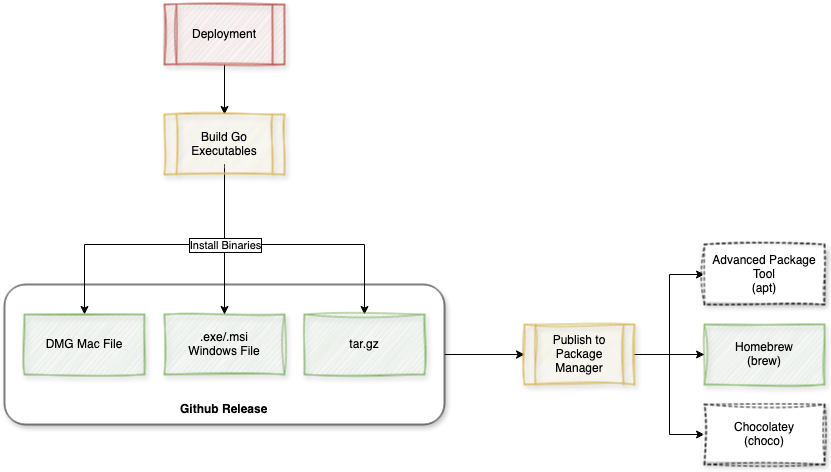

The diagram above was exported from draw.io. Its source (the exported page's mxGraphModel, read from the mxfile embedded in the PNG):
<mxGraphModel dx="954" dy="677" grid="1" gridSize="10" guides="1" tooltips="1" connect="1" arrows="1" fold="1" page="1" pageScale="1" pageWidth="850" pageHeight="1100" math="0" shadow="0">
  <root>
    <mxCell id="0" />
    <mxCell id="1" parent="0" />
    <mxCell id="NhpY4Q3MZ1wssnEVs6Hm-1" style="edgeStyle=orthogonalEdgeStyle;rounded=0;orthogonalLoop=1;jettySize=auto;html=1;entryX=0;entryY=0.5;entryDx=0;entryDy=0;" parent="1" source="NhpY4Q3MZ1wssnEVs6Hm-2" target="NhpY4Q3MZ1wssnEVs6Hm-16" edge="1">
      <mxGeometry relative="1" as="geometry" />
    </mxCell>
    <mxCell id="NhpY4Q3MZ1wssnEVs6Hm-2" value="" style="rounded=1;whiteSpace=wrap;html=1;shadow=1;" parent="1" vertex="1">
      <mxGeometry x="110" y="370" width="440" height="140" as="geometry" />
    </mxCell>
    <mxCell id="NhpY4Q3MZ1wssnEVs6Hm-3" style="edgeStyle=orthogonalEdgeStyle;rounded=0;orthogonalLoop=1;jettySize=auto;html=1;entryX=0.5;entryY=0;entryDx=0;entryDy=0;shadow=0;" parent="1" target="NhpY4Q3MZ1wssnEVs6Hm-5" edge="1">
      <mxGeometry relative="1" as="geometry">
        <mxPoint x="180" y="390" as="targetPoint" />
        <Array as="points">
          <mxPoint x="330" y="330" />
          <mxPoint x="190" y="330" />
        </Array>
        <mxPoint x="330" y="250" as="sourcePoint" />
      </mxGeometry>
    </mxCell>
    <mxCell id="NhpY4Q3MZ1wssnEVs6Hm-4" style="edgeStyle=orthogonalEdgeStyle;rounded=0;orthogonalLoop=1;jettySize=auto;html=1;entryX=0.5;entryY=0;entryDx=0;entryDy=0;shadow=0;" parent="1" target="NhpY4Q3MZ1wssnEVs6Hm-7" edge="1">
      <mxGeometry relative="1" as="geometry">
        <Array as="points">
          <mxPoint x="330" y="330" />
          <mxPoint x="470" y="330" />
        </Array>
        <mxPoint x="330" y="250" as="sourcePoint" />
        <mxPoint x="450" y="380" as="targetPoint" />
      </mxGeometry>
    </mxCell>
    <mxCell id="NhpY4Q3MZ1wssnEVs6Hm-5" value="DMG Mac File" style="rounded=0;whiteSpace=wrap;html=1;fillColor=#d5e8d4;strokeColor=#82b366;shadow=1;sketch=1;curveFitting=1;jiggle=2;" parent="1" vertex="1">
      <mxGeometry x="130" y="400" width="120" height="60" as="geometry" />
    </mxCell>
    <mxCell id="NhpY4Q3MZ1wssnEVs6Hm-6" value=".exe/.msi&lt;br&gt;Windows File" style="rounded=0;whiteSpace=wrap;html=1;fillColor=#d5e8d4;strokeColor=#82b366;shadow=1;sketch=1;curveFitting=1;jiggle=2;" parent="1" vertex="1">
      <mxGeometry x="270" y="400" width="120" height="60" as="geometry" />
    </mxCell>
    <mxCell id="NhpY4Q3MZ1wssnEVs6Hm-7" value="tar.gz" style="rounded=0;whiteSpace=wrap;html=1;fillColor=#d5e8d4;strokeColor=#82b366;shadow=1;sketch=1;curveFitting=1;jiggle=2;" parent="1" vertex="1">
      <mxGeometry x="410" y="400" width="120" height="60" as="geometry" />
    </mxCell>
    <mxCell id="NhpY4Q3MZ1wssnEVs6Hm-8" value="" style="edgeStyle=orthogonalEdgeStyle;rounded=0;orthogonalLoop=1;jettySize=auto;html=1;exitX=0.5;exitY=1;exitDx=0;exitDy=0;entryX=0.5;entryY=0;entryDx=0;entryDy=0;" parent="1" source="NhpY4Q3MZ1wssnEVs6Hm-12" target="NhpY4Q3MZ1wssnEVs6Hm-17" edge="1">
      <mxGeometry relative="1" as="geometry">
        <mxPoint x="330" y="150" as="sourcePoint" />
        <mxPoint x="330" y="200" as="targetPoint" />
      </mxGeometry>
    </mxCell>
    <mxCell id="NhpY4Q3MZ1wssnEVs6Hm-9" style="edgeStyle=orthogonalEdgeStyle;rounded=0;orthogonalLoop=1;jettySize=auto;html=1;entryX=0.5;entryY=0;entryDx=0;entryDy=0;exitX=0.5;exitY=1;exitDx=0;exitDy=0;shadow=0;" parent="1" source="NhpY4Q3MZ1wssnEVs6Hm-17" target="NhpY4Q3MZ1wssnEVs6Hm-6" edge="1">
      <mxGeometry relative="1" as="geometry">
        <Array as="points" />
        <mxPoint x="330" y="250" as="sourcePoint" />
      </mxGeometry>
    </mxCell>
    <mxCell id="NhpY4Q3MZ1wssnEVs6Hm-10" value="Install Binaries" style="edgeLabel;html=1;align=center;verticalAlign=middle;resizable=0;points=[];textShadow=0;shadowOpacity=0;labelBorderColor=default;spacingTop=1;spacingLeft=1;" parent="NhpY4Q3MZ1wssnEVs6Hm-9" connectable="0" vertex="1">
      <mxGeometry x="-0.2875" relative="1" as="geometry">
        <mxPoint y="20" as="offset" />
      </mxGeometry>
    </mxCell>
    <mxCell id="NhpY4Q3MZ1wssnEVs6Hm-11" value="Homebrew&lt;br&gt;(brew)" style="rounded=0;whiteSpace=wrap;html=1;fillColor=#d5e8d4;strokeColor=#82b366;shadow=1;sketch=1;curveFitting=1;jiggle=2;" parent="1" vertex="1">
      <mxGeometry x="810" y="410" width="120" height="60" as="geometry" />
    </mxCell>
    <mxCell id="NhpY4Q3MZ1wssnEVs6Hm-12" value="Deployment" style="shape=process;whiteSpace=wrap;html=1;backgroundOutline=1;fillColor=#f8cecc;strokeColor=#b85450;shadow=1;sketch=1;curveFitting=1;jiggle=2;" parent="1" vertex="1">
      <mxGeometry x="270" y="90" width="120" height="60" as="geometry" />
    </mxCell>
    <mxCell id="NhpY4Q3MZ1wssnEVs6Hm-13" style="edgeStyle=orthogonalEdgeStyle;rounded=0;orthogonalLoop=1;jettySize=auto;html=1;" parent="1" source="NhpY4Q3MZ1wssnEVs6Hm-16" target="NhpY4Q3MZ1wssnEVs6Hm-11" edge="1">
      <mxGeometry relative="1" as="geometry" />
    </mxCell>
    <mxCell id="NhpY4Q3MZ1wssnEVs6Hm-14" style="edgeStyle=orthogonalEdgeStyle;rounded=0;orthogonalLoop=1;jettySize=auto;html=1;entryX=0;entryY=0.5;entryDx=0;entryDy=0;" parent="1" source="NhpY4Q3MZ1wssnEVs6Hm-16" target="NhpY4Q3MZ1wssnEVs6Hm-19" edge="1">
      <mxGeometry relative="1" as="geometry" />
    </mxCell>
    <mxCell id="NhpY4Q3MZ1wssnEVs6Hm-15" style="edgeStyle=orthogonalEdgeStyle;rounded=0;orthogonalLoop=1;jettySize=auto;html=1;entryX=0;entryY=0.5;entryDx=0;entryDy=0;" parent="1" source="NhpY4Q3MZ1wssnEVs6Hm-16" target="NhpY4Q3MZ1wssnEVs6Hm-20" edge="1">
      <mxGeometry relative="1" as="geometry" />
    </mxCell>
    <mxCell id="NhpY4Q3MZ1wssnEVs6Hm-16" value="Publish to&lt;br&gt;Package Manager" style="shape=process;whiteSpace=wrap;html=1;backgroundOutline=1;fillColor=#fff2cc;strokeColor=#d6b656;shadow=1;sketch=1;curveFitting=1;jiggle=2;" parent="1" vertex="1">
      <mxGeometry x="630" y="410" width="110" height="60" as="geometry" />
    </mxCell>
    <mxCell id="NhpY4Q3MZ1wssnEVs6Hm-17" value="Build Go Executables" style="shape=process;whiteSpace=wrap;html=1;backgroundOutline=1;fillColor=#fff2cc;strokeColor=#d6b656;shadow=1;sketch=1;curveFitting=1;jiggle=2;" parent="1" vertex="1">
      <mxGeometry x="270" y="200" width="120" height="60" as="geometry" />
    </mxCell>
    <mxCell id="NhpY4Q3MZ1wssnEVs6Hm-18" value="Github Release" style="text;strokeColor=none;fillColor=none;align=left;verticalAlign=middle;spacingLeft=4;spacingRight=4;overflow=hidden;points=[[0,0.5],[1,0.5]];portConstraint=eastwest;rotatable=0;whiteSpace=wrap;html=1;fontStyle=1;imageAlign=center;" parent="1" vertex="1">
      <mxGeometry x="280" y="480" width="120" height="30" as="geometry" />
    </mxCell>
    <mxCell id="NhpY4Q3MZ1wssnEVs6Hm-19" value="Advanced Package Tool&lt;br&gt;(apt)" style="rounded=0;whiteSpace=wrap;html=1;dashed=1;shadow=1;sketch=1;curveFitting=1;jiggle=2;" parent="1" vertex="1">
      <mxGeometry x="810" y="330" width="120" height="60" as="geometry" />
    </mxCell>
    <mxCell id="NhpY4Q3MZ1wssnEVs6Hm-20" value="Chocolatey&lt;br&gt;(choco)" style="rounded=0;whiteSpace=wrap;html=1;dashed=1;shadow=1;sketch=1;curveFitting=1;jiggle=2;" parent="1" vertex="1">
      <mxGeometry x="810" y="490" width="120" height="60" as="geometry" />
    </mxCell>
  </root>
</mxGraphModel>